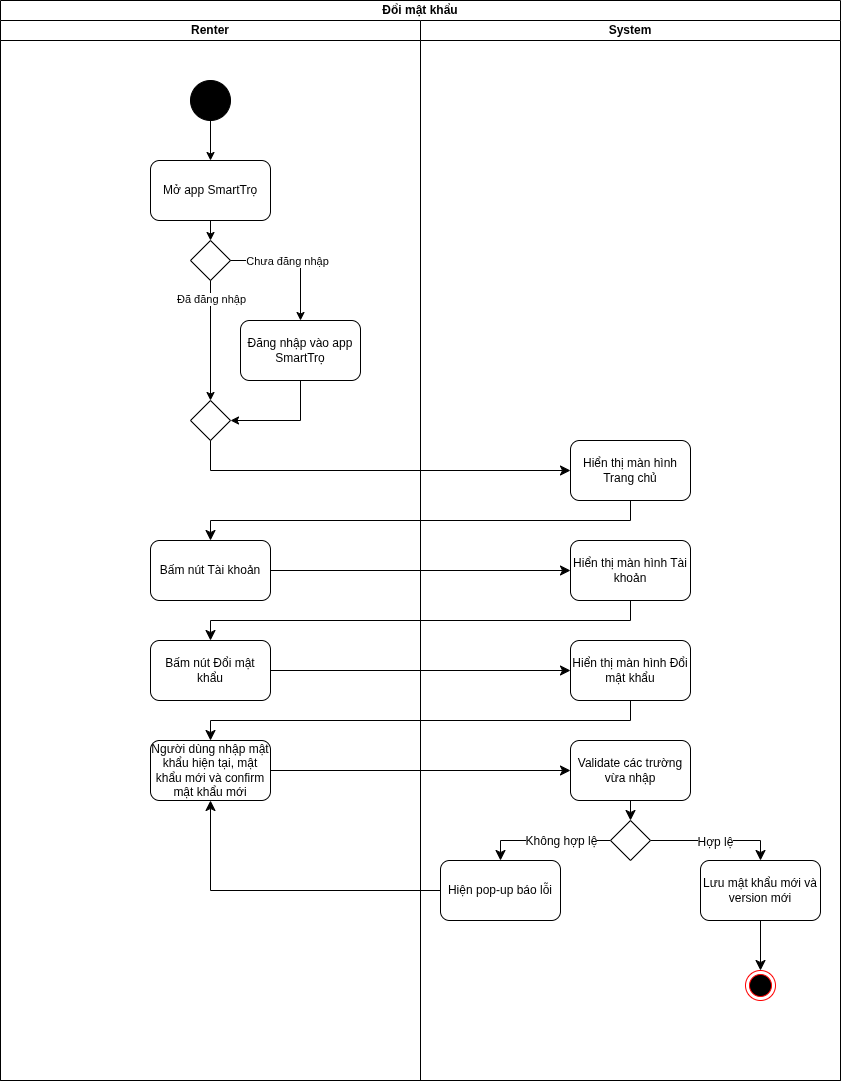

The diagram above was exported from draw.io. Its source (the exported page's mxGraphModel, read from the mxfile embedded in the PNG):
<mxGraphModel dx="1301" dy="784" grid="1" gridSize="10" guides="1" tooltips="1" connect="1" arrows="1" fold="1" page="1" pageScale="1" pageWidth="850" pageHeight="1100" math="0" shadow="0">
  <root>
    <mxCell id="v4C-oE5Ir4s-2Zs7Sfhb-0" />
    <mxCell id="v4C-oE5Ir4s-2Zs7Sfhb-1" parent="v4C-oE5Ir4s-2Zs7Sfhb-0" />
    <mxCell id="v4C-oE5Ir4s-2Zs7Sfhb-2" value="Đổi mật khẩu" style="swimlane;startSize=20;whiteSpace=wrap;html=1;" parent="v4C-oE5Ir4s-2Zs7Sfhb-1" vertex="1">
      <mxGeometry width="840" height="1080" as="geometry" />
    </mxCell>
    <mxCell id="v4C-oE5Ir4s-2Zs7Sfhb-3" value="Renter" style="swimlane;startSize=20;whiteSpace=wrap;html=1;" parent="v4C-oE5Ir4s-2Zs7Sfhb-2" vertex="1">
      <mxGeometry y="20" width="420" height="1060" as="geometry" />
    </mxCell>
    <mxCell id="v4C-oE5Ir4s-2Zs7Sfhb-4" style="edgeStyle=orthogonalEdgeStyle;rounded=0;orthogonalLoop=1;jettySize=auto;html=1;entryX=0.5;entryY=0;entryDx=0;entryDy=0;" parent="v4C-oE5Ir4s-2Zs7Sfhb-3" source="v4C-oE5Ir4s-2Zs7Sfhb-5" target="v4C-oE5Ir4s-2Zs7Sfhb-6" edge="1">
      <mxGeometry relative="1" as="geometry" />
    </mxCell>
    <mxCell id="v4C-oE5Ir4s-2Zs7Sfhb-5" value="" style="ellipse;whiteSpace=wrap;html=1;aspect=fixed;fillColor=#000000;" parent="v4C-oE5Ir4s-2Zs7Sfhb-3" vertex="1">
      <mxGeometry x="190" y="60" width="40" height="40" as="geometry" />
    </mxCell>
    <mxCell id="v4C-oE5Ir4s-2Zs7Sfhb-6" value="Mở app SmartTrọ" style="rounded=1;whiteSpace=wrap;html=1;" parent="v4C-oE5Ir4s-2Zs7Sfhb-3" vertex="1">
      <mxGeometry x="150" y="140" width="120" height="60" as="geometry" />
    </mxCell>
    <mxCell id="v4C-oE5Ir4s-2Zs7Sfhb-7" value="" style="rhombus;whiteSpace=wrap;html=1;" parent="v4C-oE5Ir4s-2Zs7Sfhb-3" vertex="1">
      <mxGeometry x="190" y="220" width="40" height="40" as="geometry" />
    </mxCell>
    <mxCell id="v4C-oE5Ir4s-2Zs7Sfhb-8" style="edgeStyle=orthogonalEdgeStyle;rounded=0;orthogonalLoop=1;jettySize=auto;html=1;entryX=0.5;entryY=0;entryDx=0;entryDy=0;" parent="v4C-oE5Ir4s-2Zs7Sfhb-3" source="v4C-oE5Ir4s-2Zs7Sfhb-7" target="v4C-oE5Ir4s-2Zs7Sfhb-10" edge="1">
      <mxGeometry relative="1" as="geometry" />
    </mxCell>
    <mxCell id="v4C-oE5Ir4s-2Zs7Sfhb-9" value="Chưa đăng nhập" style="edgeLabel;html=1;align=center;verticalAlign=middle;resizable=0;points=[];" parent="v4C-oE5Ir4s-2Zs7Sfhb-8" connectable="0" vertex="1">
      <mxGeometry x="-0.2857" y="3" relative="1" as="geometry">
        <mxPoint x="10" y="3" as="offset" />
      </mxGeometry>
    </mxCell>
    <mxCell id="v4C-oE5Ir4s-2Zs7Sfhb-10" value="Đăng nhập vào app SmartTrọ" style="rounded=1;whiteSpace=wrap;html=1;" parent="v4C-oE5Ir4s-2Zs7Sfhb-3" vertex="1">
      <mxGeometry x="240" y="300" width="120" height="60" as="geometry" />
    </mxCell>
    <mxCell id="v4C-oE5Ir4s-2Zs7Sfhb-11" style="edgeStyle=orthogonalEdgeStyle;rounded=0;orthogonalLoop=1;jettySize=auto;html=1;entryX=0.5;entryY=0;entryDx=0;entryDy=0;" parent="v4C-oE5Ir4s-2Zs7Sfhb-3" source="v4C-oE5Ir4s-2Zs7Sfhb-7" target="v4C-oE5Ir4s-2Zs7Sfhb-14" edge="1">
      <mxGeometry relative="1" as="geometry">
        <mxPoint x="100" y="460" as="targetPoint" />
        <Array as="points" />
      </mxGeometry>
    </mxCell>
    <mxCell id="v4C-oE5Ir4s-2Zs7Sfhb-12" value="Đã đăng nhập" style="edgeLabel;html=1;align=center;verticalAlign=middle;resizable=0;points=[];" parent="v4C-oE5Ir4s-2Zs7Sfhb-11" connectable="0" vertex="1">
      <mxGeometry x="-0.4429" relative="1" as="geometry">
        <mxPoint y="-15" as="offset" />
      </mxGeometry>
    </mxCell>
    <mxCell id="v4C-oE5Ir4s-2Zs7Sfhb-13" style="edgeStyle=orthogonalEdgeStyle;rounded=0;orthogonalLoop=1;jettySize=auto;html=1;entryX=1;entryY=0.5;entryDx=0;entryDy=0;" parent="v4C-oE5Ir4s-2Zs7Sfhb-3" source="v4C-oE5Ir4s-2Zs7Sfhb-10" target="v4C-oE5Ir4s-2Zs7Sfhb-14" edge="1">
      <mxGeometry relative="1" as="geometry">
        <Array as="points">
          <mxPoint x="300" y="400" />
        </Array>
      </mxGeometry>
    </mxCell>
    <mxCell id="v4C-oE5Ir4s-2Zs7Sfhb-14" value="" style="rhombus;whiteSpace=wrap;html=1;" parent="v4C-oE5Ir4s-2Zs7Sfhb-3" vertex="1">
      <mxGeometry x="190" y="380" width="40" height="40" as="geometry" />
    </mxCell>
    <mxCell id="v4C-oE5Ir4s-2Zs7Sfhb-15" style="edgeStyle=orthogonalEdgeStyle;rounded=0;orthogonalLoop=1;jettySize=auto;html=1;entryX=0.5;entryY=0;entryDx=0;entryDy=0;exitX=0.5;exitY=1;exitDx=0;exitDy=0;" parent="v4C-oE5Ir4s-2Zs7Sfhb-3" source="v4C-oE5Ir4s-2Zs7Sfhb-6" target="v4C-oE5Ir4s-2Zs7Sfhb-7" edge="1">
      <mxGeometry relative="1" as="geometry">
        <mxPoint x="210" y="200" as="sourcePoint" />
      </mxGeometry>
    </mxCell>
    <mxCell id="v4C-oE5Ir4s-2Zs7Sfhb-16" value="Bấm nút Tài khoản" style="rounded=1;whiteSpace=wrap;html=1;" parent="v4C-oE5Ir4s-2Zs7Sfhb-3" vertex="1">
      <mxGeometry x="150" y="520" width="120" height="60" as="geometry" />
    </mxCell>
    <mxCell id="v4C-oE5Ir4s-2Zs7Sfhb-17" value="Bấm nút Đổi mật khẩu" style="rounded=1;whiteSpace=wrap;html=1;" parent="v4C-oE5Ir4s-2Zs7Sfhb-3" vertex="1">
      <mxGeometry x="150" y="620" width="120" height="60" as="geometry" />
    </mxCell>
    <mxCell id="v4C-oE5Ir4s-2Zs7Sfhb-18" value="Người dùng nhập mật khẩu hiện tại, mật khẩu mới và confirm mật khẩu mới" style="rounded=1;whiteSpace=wrap;html=1;" parent="v4C-oE5Ir4s-2Zs7Sfhb-3" vertex="1">
      <mxGeometry x="150" y="720" width="120" height="60" as="geometry" />
    </mxCell>
    <mxCell id="v4C-oE5Ir4s-2Zs7Sfhb-19" value="System" style="swimlane;startSize=20;whiteSpace=wrap;html=1;" parent="v4C-oE5Ir4s-2Zs7Sfhb-2" vertex="1">
      <mxGeometry x="420" y="20" width="420" height="1060" as="geometry" />
    </mxCell>
    <mxCell id="v4C-oE5Ir4s-2Zs7Sfhb-20" value="Hiển thị màn hình Tài khoản" style="rounded=1;whiteSpace=wrap;html=1;" parent="v4C-oE5Ir4s-2Zs7Sfhb-19" vertex="1">
      <mxGeometry x="150" y="520" width="120" height="60" as="geometry" />
    </mxCell>
    <mxCell id="v4C-oE5Ir4s-2Zs7Sfhb-21" value="Hiển thị màn hình Đổi mật khẩu" style="rounded=1;whiteSpace=wrap;html=1;" parent="v4C-oE5Ir4s-2Zs7Sfhb-19" vertex="1">
      <mxGeometry x="150" y="620" width="120" height="60" as="geometry" />
    </mxCell>
    <mxCell id="v4C-oE5Ir4s-2Zs7Sfhb-22" value="" style="ellipse;html=1;shape=endState;fillColor=#000000;strokeColor=#ff0000;" parent="v4C-oE5Ir4s-2Zs7Sfhb-19" vertex="1">
      <mxGeometry x="325" y="950" width="30" height="30" as="geometry" />
    </mxCell>
    <mxCell id="v4C-oE5Ir4s-2Zs7Sfhb-23" value="Hiển thị màn hình Trang chủ" style="rounded=1;whiteSpace=wrap;html=1;" parent="v4C-oE5Ir4s-2Zs7Sfhb-19" vertex="1">
      <mxGeometry x="150" y="420" width="120" height="60" as="geometry" />
    </mxCell>
    <mxCell id="CNvAdSGjIpUv6sN9-ABQ-1" style="edgeStyle=none;curved=1;rounded=0;orthogonalLoop=1;jettySize=auto;html=1;entryX=0.5;entryY=0;entryDx=0;entryDy=0;fontSize=12;startSize=8;endSize=8;" parent="v4C-oE5Ir4s-2Zs7Sfhb-19" source="v4C-oE5Ir4s-2Zs7Sfhb-25" target="CNvAdSGjIpUv6sN9-ABQ-0" edge="1">
      <mxGeometry relative="1" as="geometry" />
    </mxCell>
    <mxCell id="v4C-oE5Ir4s-2Zs7Sfhb-25" value="Validate các trường vừa nhập" style="rounded=1;whiteSpace=wrap;html=1;" parent="v4C-oE5Ir4s-2Zs7Sfhb-19" vertex="1">
      <mxGeometry x="150" y="720" width="120" height="60" as="geometry" />
    </mxCell>
    <mxCell id="CNvAdSGjIpUv6sN9-ABQ-3" style="edgeStyle=none;curved=0;rounded=0;orthogonalLoop=1;jettySize=auto;html=1;entryX=0.5;entryY=0;entryDx=0;entryDy=0;fontSize=12;startSize=8;endSize=8;" parent="v4C-oE5Ir4s-2Zs7Sfhb-19" source="CNvAdSGjIpUv6sN9-ABQ-0" target="CNvAdSGjIpUv6sN9-ABQ-2" edge="1">
      <mxGeometry relative="1" as="geometry">
        <Array as="points">
          <mxPoint x="80" y="820" />
        </Array>
      </mxGeometry>
    </mxCell>
    <mxCell id="CNvAdSGjIpUv6sN9-ABQ-4" value="Không hợp lệ" style="edgeLabel;html=1;align=center;verticalAlign=middle;resizable=0;points=[];fontSize=12;" parent="CNvAdSGjIpUv6sN9-ABQ-3" connectable="0" vertex="1">
      <mxGeometry x="0.3077" y="-1" relative="1" as="geometry">
        <mxPoint x="35" y="1" as="offset" />
      </mxGeometry>
    </mxCell>
    <mxCell id="CNvAdSGjIpUv6sN9-ABQ-6" style="edgeStyle=none;curved=0;rounded=0;orthogonalLoop=1;jettySize=auto;html=1;entryX=0.5;entryY=0;entryDx=0;entryDy=0;fontSize=12;startSize=8;endSize=8;" parent="v4C-oE5Ir4s-2Zs7Sfhb-19" source="CNvAdSGjIpUv6sN9-ABQ-0" target="CNvAdSGjIpUv6sN9-ABQ-5" edge="1">
      <mxGeometry relative="1" as="geometry">
        <Array as="points">
          <mxPoint x="340" y="820" />
        </Array>
      </mxGeometry>
    </mxCell>
    <mxCell id="CNvAdSGjIpUv6sN9-ABQ-7" value="Hợp lệ" style="edgeLabel;html=1;align=center;verticalAlign=middle;resizable=0;points=[];fontSize=12;" parent="CNvAdSGjIpUv6sN9-ABQ-6" connectable="0" vertex="1">
      <mxGeometry x="-0.0154" y="-1" relative="1" as="geometry">
        <mxPoint as="offset" />
      </mxGeometry>
    </mxCell>
    <mxCell id="CNvAdSGjIpUv6sN9-ABQ-0" value="" style="rhombus;whiteSpace=wrap;html=1;" parent="v4C-oE5Ir4s-2Zs7Sfhb-19" vertex="1">
      <mxGeometry x="190" y="800" width="40" height="40" as="geometry" />
    </mxCell>
    <mxCell id="CNvAdSGjIpUv6sN9-ABQ-2" value="Hiện pop-up báo lỗi" style="rounded=1;whiteSpace=wrap;html=1;" parent="v4C-oE5Ir4s-2Zs7Sfhb-19" vertex="1">
      <mxGeometry x="20" y="840" width="120" height="60" as="geometry" />
    </mxCell>
    <mxCell id="CNvAdSGjIpUv6sN9-ABQ-10" style="edgeStyle=none;curved=1;rounded=0;orthogonalLoop=1;jettySize=auto;html=1;entryX=0.5;entryY=0;entryDx=0;entryDy=0;fontSize=12;startSize=8;endSize=8;" parent="v4C-oE5Ir4s-2Zs7Sfhb-19" source="CNvAdSGjIpUv6sN9-ABQ-5" target="v4C-oE5Ir4s-2Zs7Sfhb-22" edge="1">
      <mxGeometry relative="1" as="geometry" />
    </mxCell>
    <mxCell id="CNvAdSGjIpUv6sN9-ABQ-5" value="Lưu mật khẩu mới và version mới" style="rounded=1;whiteSpace=wrap;html=1;" parent="v4C-oE5Ir4s-2Zs7Sfhb-19" vertex="1">
      <mxGeometry x="280" y="840" width="120" height="60" as="geometry" />
    </mxCell>
    <mxCell id="v4C-oE5Ir4s-2Zs7Sfhb-26" style="edgeStyle=none;curved=0;rounded=0;orthogonalLoop=1;jettySize=auto;html=1;entryX=0;entryY=0.5;entryDx=0;entryDy=0;fontSize=12;startSize=8;endSize=8;" parent="v4C-oE5Ir4s-2Zs7Sfhb-2" source="v4C-oE5Ir4s-2Zs7Sfhb-14" target="v4C-oE5Ir4s-2Zs7Sfhb-23" edge="1">
      <mxGeometry relative="1" as="geometry">
        <Array as="points">
          <mxPoint x="210" y="470" />
        </Array>
      </mxGeometry>
    </mxCell>
    <mxCell id="v4C-oE5Ir4s-2Zs7Sfhb-27" style="edgeStyle=none;curved=0;rounded=0;orthogonalLoop=1;jettySize=auto;html=1;entryX=0.5;entryY=0;entryDx=0;entryDy=0;fontSize=12;startSize=8;endSize=8;exitX=0.5;exitY=1;exitDx=0;exitDy=0;" parent="v4C-oE5Ir4s-2Zs7Sfhb-2" source="v4C-oE5Ir4s-2Zs7Sfhb-20" target="v4C-oE5Ir4s-2Zs7Sfhb-17" edge="1">
      <mxGeometry relative="1" as="geometry">
        <Array as="points">
          <mxPoint x="630" y="620" />
          <mxPoint x="210" y="620" />
        </Array>
      </mxGeometry>
    </mxCell>
    <mxCell id="v4C-oE5Ir4s-2Zs7Sfhb-28" style="edgeStyle=none;curved=0;rounded=0;orthogonalLoop=1;jettySize=auto;html=1;entryX=0.5;entryY=0;entryDx=0;entryDy=0;fontSize=12;startSize=8;endSize=8;" parent="v4C-oE5Ir4s-2Zs7Sfhb-2" source="v4C-oE5Ir4s-2Zs7Sfhb-23" target="v4C-oE5Ir4s-2Zs7Sfhb-16" edge="1">
      <mxGeometry relative="1" as="geometry">
        <Array as="points">
          <mxPoint x="630" y="520" />
          <mxPoint x="210" y="520" />
        </Array>
      </mxGeometry>
    </mxCell>
    <mxCell id="v4C-oE5Ir4s-2Zs7Sfhb-29" style="edgeStyle=none;curved=0;rounded=0;orthogonalLoop=1;jettySize=auto;html=1;entryX=0;entryY=0.5;entryDx=0;entryDy=0;fontSize=12;startSize=8;endSize=8;" parent="v4C-oE5Ir4s-2Zs7Sfhb-2" source="v4C-oE5Ir4s-2Zs7Sfhb-16" target="v4C-oE5Ir4s-2Zs7Sfhb-20" edge="1">
      <mxGeometry relative="1" as="geometry" />
    </mxCell>
    <mxCell id="v4C-oE5Ir4s-2Zs7Sfhb-30" style="edgeStyle=none;curved=0;rounded=0;orthogonalLoop=1;jettySize=auto;html=1;entryX=0;entryY=0.5;entryDx=0;entryDy=0;fontSize=12;startSize=8;endSize=8;" parent="v4C-oE5Ir4s-2Zs7Sfhb-2" source="v4C-oE5Ir4s-2Zs7Sfhb-17" target="v4C-oE5Ir4s-2Zs7Sfhb-21" edge="1">
      <mxGeometry relative="1" as="geometry" />
    </mxCell>
    <mxCell id="v4C-oE5Ir4s-2Zs7Sfhb-31" style="edgeStyle=none;curved=0;rounded=0;orthogonalLoop=1;jettySize=auto;html=1;entryX=0.5;entryY=0;entryDx=0;entryDy=0;fontSize=12;startSize=8;endSize=8;" parent="v4C-oE5Ir4s-2Zs7Sfhb-2" source="v4C-oE5Ir4s-2Zs7Sfhb-21" target="v4C-oE5Ir4s-2Zs7Sfhb-18" edge="1">
      <mxGeometry relative="1" as="geometry">
        <Array as="points">
          <mxPoint x="630" y="720" />
          <mxPoint x="210" y="720" />
        </Array>
      </mxGeometry>
    </mxCell>
    <mxCell id="v4C-oE5Ir4s-2Zs7Sfhb-32" style="edgeStyle=none;curved=1;rounded=0;orthogonalLoop=1;jettySize=auto;html=1;entryX=0;entryY=0.5;entryDx=0;entryDy=0;fontSize=12;startSize=8;endSize=8;" parent="v4C-oE5Ir4s-2Zs7Sfhb-2" source="v4C-oE5Ir4s-2Zs7Sfhb-18" target="v4C-oE5Ir4s-2Zs7Sfhb-25" edge="1">
      <mxGeometry relative="1" as="geometry" />
    </mxCell>
    <mxCell id="CNvAdSGjIpUv6sN9-ABQ-9" style="edgeStyle=none;curved=0;rounded=0;orthogonalLoop=1;jettySize=auto;html=1;entryX=0.5;entryY=1;entryDx=0;entryDy=0;fontSize=12;startSize=8;endSize=8;" parent="v4C-oE5Ir4s-2Zs7Sfhb-2" source="CNvAdSGjIpUv6sN9-ABQ-2" target="v4C-oE5Ir4s-2Zs7Sfhb-18" edge="1">
      <mxGeometry relative="1" as="geometry">
        <Array as="points">
          <mxPoint x="210" y="890" />
        </Array>
      </mxGeometry>
    </mxCell>
  </root>
</mxGraphModel>